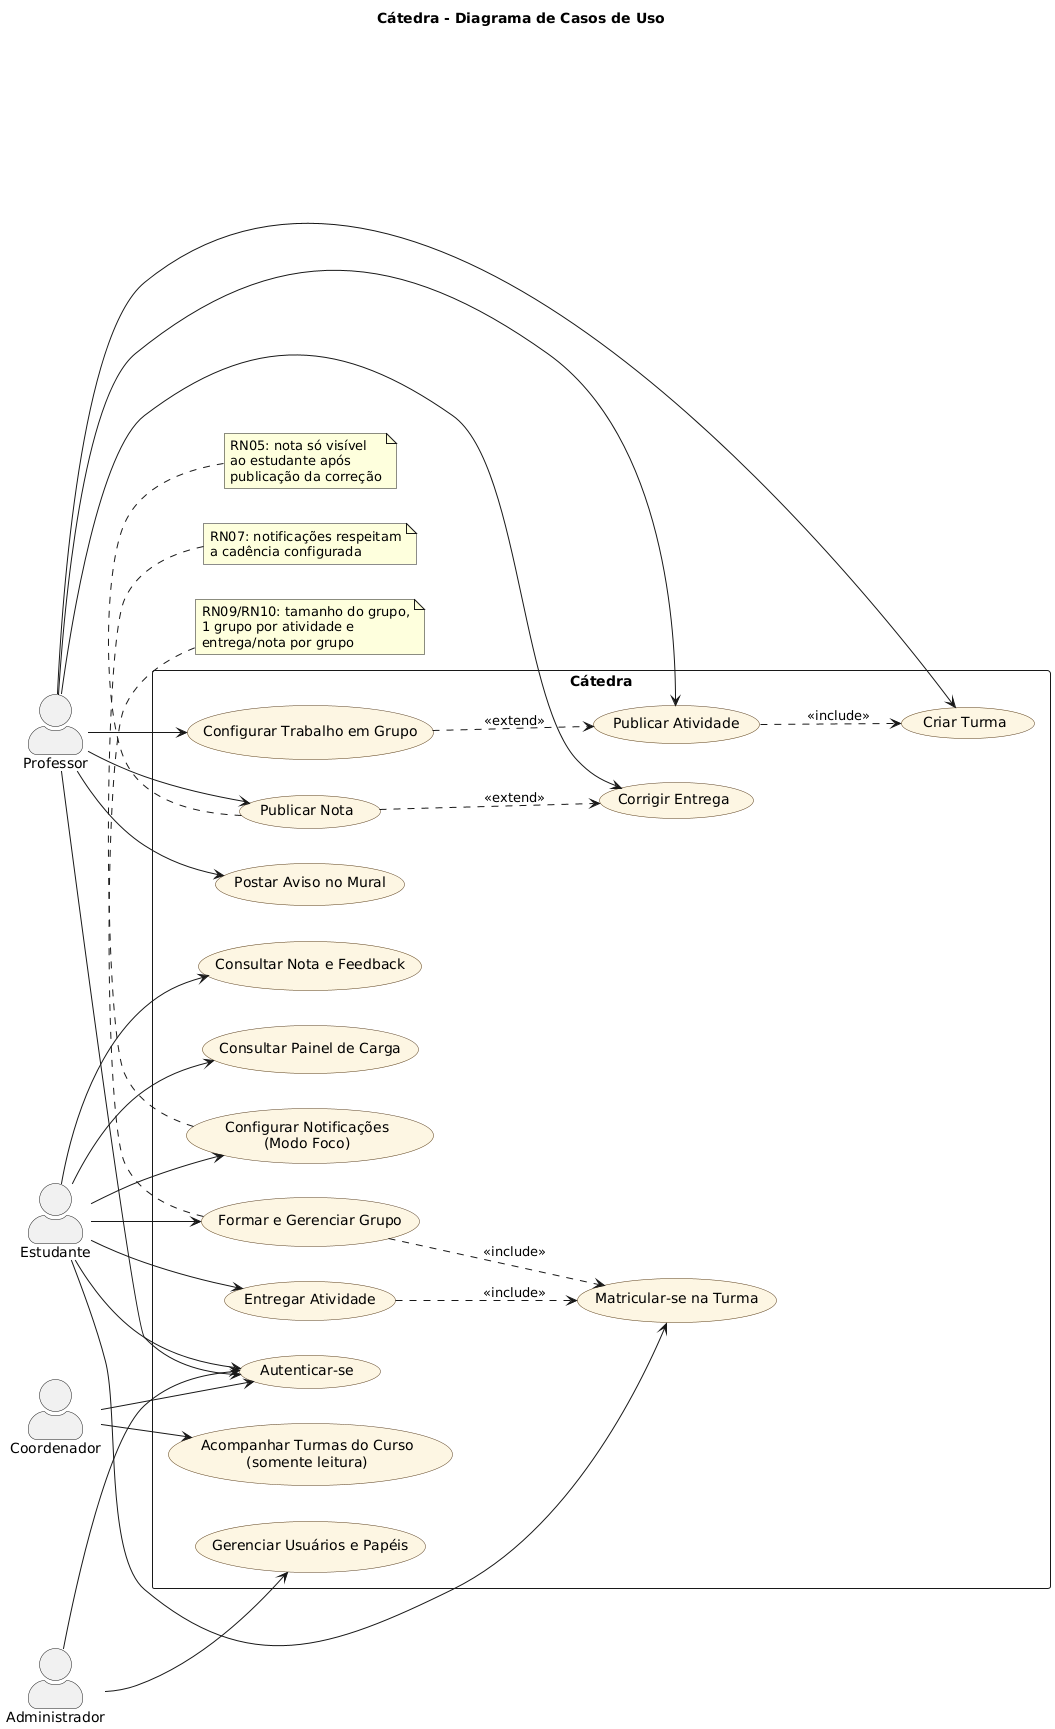

The diagram above was rendered by PlantUML. Its source (embedded in the PNG):
@startuml casos-de-uso
title Cátedra - Diagrama de Casos de Uso

left to right direction
skinparam packageStyle rectangle
skinparam actorStyle awesome
skinparam shadowing false
skinparam usecase {
  BackgroundColor #FDF6E3
  BorderColor #5a3e1b
}

actor "Estudante" as Est
actor "Professor" as Prof
actor "Coordenador" as Coord
actor "Administrador" as Admin

rectangle "Cátedra" {
  usecase "Autenticar-se" as UC0
  usecase "Criar Turma" as UC1
  usecase "Matricular-se na Turma" as UC2
  usecase "Publicar Atividade" as UC3
  usecase "Entregar Atividade" as UC4
  usecase "Corrigir Entrega" as UC5
  usecase "Publicar Nota" as UC6
  usecase "Consultar Nota e Feedback" as UC7
  usecase "Postar Aviso no Mural" as UC8
  usecase "Configurar Notificações\n(Modo Foco)" as UC9
  usecase "Consultar Painel de Carga" as UC10
  usecase "Acompanhar Turmas do Curso\n(somente leitura)" as UC11
  usecase "Gerenciar Usuários e Papéis" as UC12
  usecase "Formar e Gerenciar Grupo" as UC13
  usecase "Configurar Trabalho em Grupo" as UC14
}

' Todos autenticam
Est --> UC0
Prof --> UC0
Coord --> UC0
Admin --> UC0

' Professor
Prof --> UC1
Prof --> UC3
Prof --> UC5
Prof --> UC6
Prof --> UC8

' Estudante
Est --> UC2
Est --> UC4
Est --> UC7
Est --> UC9
Est --> UC10
Est --> UC13

' Professor (trabalho em grupo)
Prof --> UC14

' Coordenador
Coord --> UC11

' Administrador
Admin --> UC12

' Relações entre casos de uso
UC6 ..> UC5 : <<extend>>
UC4 ..> UC2 : <<include>>
UC3 ..> UC1 : <<include>>
UC13 ..> UC2 : <<include>>
UC14 ..> UC3 : <<extend>>

note bottom of UC6
  RN05: nota só visível
  ao estudante após
  publicação da correção
end note

note bottom of UC9
  RN07: notificações respeitam
  a cadência configurada
end note

note bottom of UC13
  RN09/RN10: tamanho do grupo,
  1 grupo por atividade e
  entrega/nota por grupo
end note

@enduml